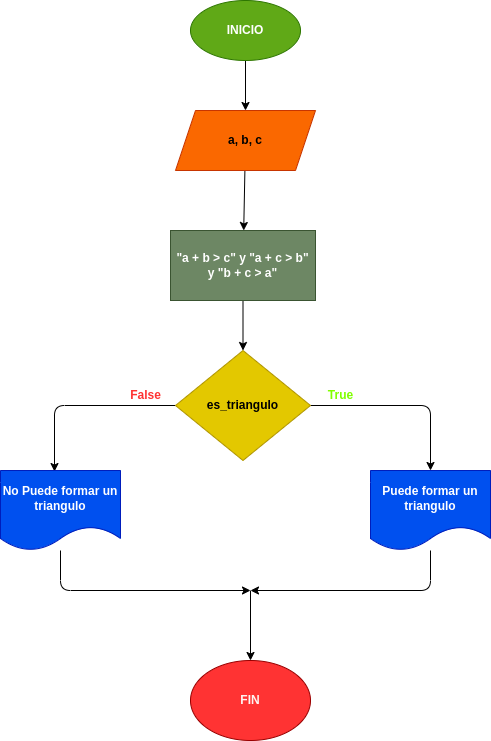

The diagram above was exported from draw.io. Its source (the exported page's mxGraphModel, read from the mxfile embedded in the PNG):
<mxGraphModel dx="656" dy="407" grid="1" gridSize="10" guides="1" tooltips="1" connect="1" arrows="1" fold="1" page="1" pageScale="1" pageWidth="850" pageHeight="1100" math="0" shadow="0">
  <root>
    <mxCell id="0" />
    <mxCell id="1" parent="0" />
    <mxCell id="4" value="" style="edgeStyle=none;html=1;" parent="1" source="2" target="3" edge="1">
      <mxGeometry relative="1" as="geometry" />
    </mxCell>
    <mxCell id="2" value="&lt;b&gt;INICIO&lt;/b&gt;" style="ellipse;whiteSpace=wrap;html=1;fillColor=#60a917;fontColor=#ffffff;strokeColor=#2D7600;" parent="1" vertex="1">
      <mxGeometry x="220" y="10" width="110" height="60" as="geometry" />
    </mxCell>
    <mxCell id="6" value="" style="edgeStyle=none;html=1;" parent="1" source="3" target="10" edge="1">
      <mxGeometry relative="1" as="geometry">
        <mxPoint x="270" y="240" as="targetPoint" />
      </mxGeometry>
    </mxCell>
    <mxCell id="3" value="&lt;b&gt;a, b, c&lt;/b&gt;" style="shape=parallelogram;perimeter=parallelogramPerimeter;whiteSpace=wrap;html=1;fixedSize=1;fillColor=#fa6800;fontColor=#000000;strokeColor=#C73500;" parent="1" vertex="1">
      <mxGeometry x="205" y="120" width="140" height="60" as="geometry" />
    </mxCell>
    <mxCell id="16" value="" style="edgeStyle=none;html=1;entryX=0.5;entryY=0;entryDx=0;entryDy=0;" parent="1" source="5" target="15" edge="1">
      <mxGeometry relative="1" as="geometry">
        <Array as="points">
          <mxPoint x="460" y="415" />
        </Array>
      </mxGeometry>
    </mxCell>
    <mxCell id="19" value="" style="edgeStyle=none;html=1;entryX=0.45;entryY=0.013;entryDx=0;entryDy=0;entryPerimeter=0;" parent="1" source="5" target="18" edge="1">
      <mxGeometry relative="1" as="geometry">
        <Array as="points">
          <mxPoint x="84" y="415" />
        </Array>
      </mxGeometry>
    </mxCell>
    <mxCell id="5" value="&lt;b&gt;es_triangulo&lt;br&gt;&lt;/b&gt;" style="rhombus;whiteSpace=wrap;html=1;fillColor=#e3c800;strokeColor=#B09500;fontColor=#000000;" parent="1" vertex="1">
      <mxGeometry x="205" y="360" width="135" height="110" as="geometry" />
    </mxCell>
    <mxCell id="14" style="edgeStyle=none;html=1;" parent="1" source="10" target="5" edge="1">
      <mxGeometry relative="1" as="geometry" />
    </mxCell>
    <mxCell id="10" value="&lt;b&gt;&quot;a + b &amp;gt; c&quot; y &quot;a + c &amp;gt; b&quot;&lt;br&gt;y &quot;b + c &amp;gt; a&quot;&lt;br&gt;&lt;/b&gt;" style="rounded=0;whiteSpace=wrap;html=1;fillColor=#6d8764;fontColor=#ffffff;strokeColor=#3A5431;" parent="1" vertex="1">
      <mxGeometry x="200" y="240" width="145" height="70" as="geometry" />
    </mxCell>
    <mxCell id="24" style="edgeStyle=none;html=1;fontColor=#FF3333;" parent="1" source="15" edge="1">
      <mxGeometry relative="1" as="geometry">
        <mxPoint x="280" y="600" as="targetPoint" />
        <Array as="points">
          <mxPoint x="460" y="600" />
        </Array>
      </mxGeometry>
    </mxCell>
    <mxCell id="15" value="&lt;b&gt;Puede formar un triangulo&lt;br&gt;&lt;/b&gt;" style="shape=document;whiteSpace=wrap;html=1;boundedLbl=1;fillColor=#0050ef;strokeColor=#001DBC;fontColor=#ffffff;" parent="1" vertex="1">
      <mxGeometry x="400" y="480" width="120" height="80" as="geometry" />
    </mxCell>
    <mxCell id="23" style="edgeStyle=none;html=1;fontColor=#FF3333;" parent="1" source="18" edge="1">
      <mxGeometry relative="1" as="geometry">
        <mxPoint x="280" y="600" as="targetPoint" />
        <Array as="points">
          <mxPoint x="90" y="600" />
        </Array>
      </mxGeometry>
    </mxCell>
    <mxCell id="18" value="&lt;b&gt;No Puede formar un triangulo&lt;/b&gt;" style="shape=document;whiteSpace=wrap;html=1;boundedLbl=1;fillColor=#0050ef;strokeColor=#001DBC;fontColor=#ffffff;" parent="1" vertex="1">
      <mxGeometry x="30" y="480" width="120" height="80" as="geometry" />
    </mxCell>
    <mxCell id="20" value="&lt;font color=&quot;#80ff00&quot;&gt;&lt;b&gt;True&lt;/b&gt;&lt;/font&gt;" style="text;html=1;align=center;verticalAlign=middle;resizable=0;points=[];autosize=1;strokeColor=none;fillColor=none;" parent="1" vertex="1">
      <mxGeometry x="345" y="390" width="50" height="30" as="geometry" />
    </mxCell>
    <mxCell id="21" value="&lt;font color=&quot;#ff3333&quot;&gt;&lt;b&gt;False&lt;/b&gt;&lt;/font&gt;" style="text;html=1;align=center;verticalAlign=middle;resizable=0;points=[];autosize=1;strokeColor=none;fillColor=none;fontColor=#80FF00;" parent="1" vertex="1">
      <mxGeometry x="150" y="390" width="50" height="30" as="geometry" />
    </mxCell>
    <mxCell id="25" value="" style="edgeStyle=none;orthogonalLoop=1;jettySize=auto;html=1;fontColor=#FF3333;" parent="1" target="27" edge="1">
      <mxGeometry width="100" relative="1" as="geometry">
        <mxPoint x="280" y="600" as="sourcePoint" />
        <mxPoint x="280" y="660" as="targetPoint" />
        <Array as="points" />
      </mxGeometry>
    </mxCell>
    <mxCell id="27" value="&lt;b&gt;FIN&lt;/b&gt;" style="ellipse;whiteSpace=wrap;html=1;labelBackgroundColor=none;strokeColor=#990000;fontColor=#FFF5F2;fillColor=#FF3333;" parent="1" vertex="1">
      <mxGeometry x="220" y="670" width="120" height="80" as="geometry" />
    </mxCell>
  </root>
</mxGraphModel>